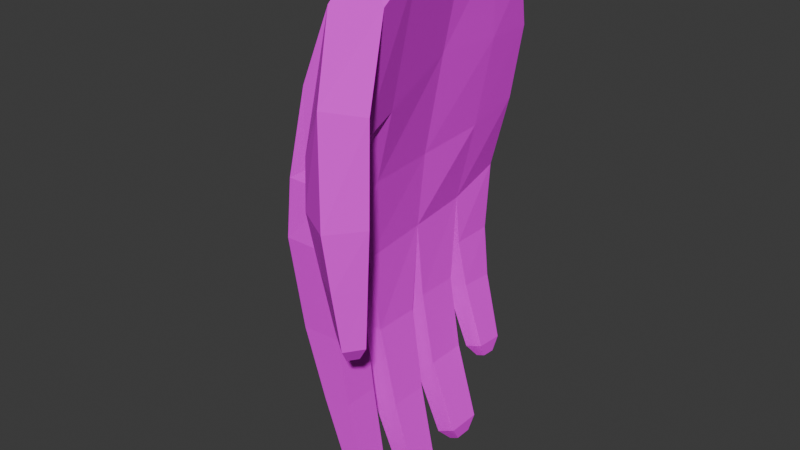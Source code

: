 # Source: hand_idle.blend  (saved by Blender 4.5.90; exported with 4.5.12 LTS)
import bpy
from mathutils import Matrix  # noqa: F401  (used for matrix-valued properties, if any)

bpy.ops.wm.read_factory_settings(use_empty=True)
scene = bpy.context.scene
scene.name = 'Scene'

# ---- collections
col_collection = bpy.data.collections.new('Collection'); scene.collection.children.link(col_collection)

# ---- images (referenced by path relative to the original .blend; pixels are not part of the script)
import os
ASSET_DIR = os.environ.get("B2B_ASSET_DIR", "")  # directory of the original .blend (textures are referenced by path, not embedded)
HERE = os.path.dirname(os.path.abspath(__file__))  # packed textures are extracted next to this script under _unpacked/

def load_image(name, relpath, width, height, colorspace="sRGB"):
    """Load a texture the original file referenced (path relative to the .blend, or extracted next to this script)."""
    p = next((c for c in (os.path.join(HERE, relpath), os.path.join(ASSET_DIR, relpath)) if relpath and os.path.exists(c)), "")
    if p:
        img = bpy.data.images.load(p, check_existing=True)
        img.name = name
    else:  # same state as the original file: an image datablock whose file is absent (Cycles renders it pink)
        img = bpy.data.images.new(name, width, height)
        img.source = "FILE"
        img.filepath = "//" + (relpath or name)
    img.colorspace_settings.name = colorspace
    return img
img_hand_png = load_image('hand.png', 'hand.png', 1024, 1024, 'sRGB')

# ---- materials (node trees are filled in below, after node groups)
mat_material = bpy.data.materials.new('Material')
mat_material.alpha_threshold = 0.0
mat_material.roughness = 0.5
mat_material.line_color = (0.0, 0.0, 0.0, 1.0)

# ---- material node trees
mat_material.use_nodes = True; mat_material.node_tree.nodes.clear()
_N = mat_material.node_tree.nodes; _L = mat_material.node_tree.links
n0 = _N.new('ShaderNodeOutputMaterial'); n0.name = 'Material Output'; n0.location = (200, 100)
n1 = _N.new('ShaderNodeBsdfPrincipled'); n1.name = 'Principled BSDF'; n1.location = (-200, 100)
n1.inputs[2].default_value = 1.0
n1.inputs[3].default_value = 1.45
n2 = _N.new('ShaderNodeTexImage'); n2.name = 'Image Texture'; n2.location = (-490, 80)
n2.image = img_hand_png
n2.interpolation = 'Closest'
_L.new(n1.outputs[0], n0.inputs[0])
_L.new(n2.outputs[0], n1.inputs[0])
n0.is_active_output = True

# ---- world
world_world = bpy.data.worlds.new('World'); scene.world = world_world
world_world.use_nodes = True; world_world.node_tree.nodes.clear()
_N = world_world.node_tree.nodes; _L = world_world.node_tree.links
n0 = _N.new('ShaderNodeOutputWorld'); n0.name = 'World Output'; n0.location = (200, 100)
n1 = _N.new('ShaderNodeBackground'); n1.name = 'Background'; n1.location = (-200, 100)
n1.inputs[0].default_value = (0.05088, 0.05088, 0.05088, 1.0)
_L.new(n1.outputs[0], n0.inputs[0])
n0.is_active_output = True
world_world.color = (0.05088, 0.05088, 0.05088)
world_world.sun_shadow_jitter_overblur = 0.0

# ---- meshes
me_cube = bpy.data.meshes.new('Cube')
me_cube.from_pydata([(2.228, 0.09182, 0.2247), (2.166, 0.09409, -0.2023), (-0.008832, -0.2829, 0.2092), (-0.1839, -0.2868, -0.1556), (0.1977, 0.09182, 0.2247), (0.27, 0.09409, -0.2023), (-2.345, -0.2913, 0.1951), (-1.953, -0.2705, -0.1468), (2.856, 0.1282, 0.1285), (3.034, 0.1202, 0.0), (2.832, 0.1074, -0.1091), (-1.989, -0.3226, -0.0732), (-1.948, -0.3432, 0.0), (-2.343, -0.3425, 0.1221), (0.01797, -0.3588, 0.1251), (0.004372, -0.3596, 0.0), (-0.05188, -0.3389, -0.08204), (0.1223, 0.1436, 0.1285), (0.2782, 0.1354, 0.0), (0.3512, 0.1259, -0.1091), (-0.9767, 0.5048, 0.1955), (-0.01965, 0.5136, 0.1955), (-0.01965, 0.5136, 0.1434), (-0.9767, 0.5048, 0.1434), (-1.025, 0.5793, 0.09851), (-1.028, 0.5799, 0.04236), (-1.804, 0.5682, 0.09822), (-1.807, 0.5688, 0.04207), (-0.9977, 0.5349, -0.004557), (-0.9977, 0.5349, -0.06549), (-1.902, 0.5182, -0.004557), (-1.902, 0.5182, -0.06549), (-0.4712, 0.4183, -0.1599), (-1.328, 0.4064, -0.1608), (-0.4712, 0.4144, -0.1086), (-1.328, 0.4025, -0.1095), (-0.7439, -0.04037, -0.1957), (-1.503, -0.1742, -0.1852), (1.85, -0.01393, 0.2282), (0.8515, -0.1672, 0.2297), (-1.327, -0.09057, 0.1954), (-0.3271, -0.006686, 0.2182), (0.4341, -0.1905, -0.1941), (1.241, -0.04037, -0.2048), (3.164, -0.006316, -0.1257), (2.345, -0.1814, -0.1174), (3.267, 0.002922, 0.0), (2.726, -0.1814, 0.0), (3.125, 0.008164, 0.125), (2.526, -0.1807, 0.1265), (-1.384, -0.1703, -0.1085), (-0.5011, -0.01393, -0.112), (-0.9768, -0.1703, 0.0), (-0.08854, 0.004165, 0.0), (-1.064, -0.1132, 0.1236), (-0.3271, 0.006065, 0.125), (1.897, 0.2556, 0.139), (1.036, 0.3843, 0.1401), (1.036, 0.3843, 0.2017), (1.897, 0.2556, 0.2087), (-0.3312, 0.3739, 0.2017), (0.09543, 0.2525, 0.2087), (-0.3312, 0.3739, 0.1401), (0.09543, 0.2525, 0.139), (0.03494, 0.283, 0.02329), (-0.7451, 0.423, 0.03266), (0.4648, 0.4392, 0.03306), (1.647, 0.283, 0.02314), (1.642, 0.2829, 0.1058), (0.4697, 0.4383, 0.1033), (-0.7402, 0.422, 0.1029), (0.02929, 0.2829, 0.106), (1.469, 0.2667, -0.08058), (0.445, 0.411, -0.07681), (0.445, 0.411, -0.002144), (1.469, 0.2667, -0.002687), (-0.6425, 0.3942, -0.002144), (0.007204, 0.2667, -0.002687), (-0.6425, 0.3942, -0.07681), (0.007204, 0.2667, -0.08058), (0.1778, 0.211, -0.1103), (-0.2737, 0.2924, -0.1117), (-0.2737, 0.2973, -0.1764), (0.1778, 0.211, -0.1872), (0.8134, 0.3124, -0.1752), (1.645, 0.211, -0.1872), (0.8134, 0.3075, -0.1105), (1.645, 0.211, -0.1103), (-1.279, -0.1644, 0.2862), (-2.63, -0.1533, 0.2385), (0.2673, -0.07281, 0.2536), (-0.7339, -0.04323, 0.2092), (-1.601, 0.01122, 0.3001), (-2.82, 0.008403, 0.2502), (0.1307, 0.009141, 0.2629), (-1.088, 0.05479, 0.2114), (-1.923, 0.21, 0.277), (-2.553, 0.2072, 0.2499), (-0.6722, 0.2079, 0.2414), (-1.303, 0.2051, 0.2143), (-1.724, 0.2362, 0.2597), (-2.075, 0.2346, 0.2446), (-1.173, 0.235, 0.2441), (-1.524, 0.2334, 0.229), (-0.8844, 0.529, 0.1848), (-0.3209, 0.5342, 0.1848), (-0.3209, 0.5342, 0.1541), (-0.8844, 0.529, 0.1541), (-1.405, 0.5908, 0.08466), (-1.407, 0.5911, 0.05658), (-1.74, 0.5853, 0.08451), (-1.742, 0.5856, 0.05644), (-1.41, 0.5519, -0.01979), (-1.41, 0.5519, -0.05026), (-1.862, 0.5436, -0.01979), (-1.862, 0.5436, -0.05026), (-0.8989, 0.4357, -0.1457), (-1.327, 0.4298, -0.1461), (-0.8989, 0.4338, -0.1201), (-1.327, 0.4278, -0.1205), (-1.195, 0.1057, 0.2128), (-0.2959, 0.1085, 0.2536), (-1.787, 0.1106, 0.29), (-2.686, 0.1078, 0.2501)], [], [(2, 39, 90, 88), (14, 2, 6, 13), (55, 41, 4, 17), (37, 42, 3, 7), (49, 39, 2, 14), (58, 57, 22, 21), (82, 81, 35, 33), (74, 73, 29, 28), (66, 65, 27, 25), (42, 45, 16, 3), (45, 47, 15, 16), (47, 49, 14, 15), (36, 51, 19, 5), (51, 53, 18, 19), (53, 55, 17, 18), (3, 16, 11, 7), (16, 15, 12, 11), (15, 14, 13, 12), (34, 32, 116, 118), (60, 58, 21, 20), (62, 60, 20, 23), (57, 62, 23, 22), (25, 27, 111, 109), (70, 69, 24, 26), (69, 66, 25, 24), (65, 70, 26, 27), (31, 30, 114, 115), (76, 74, 28, 30), (78, 76, 30, 31), (73, 78, 31, 29), (23, 20, 104, 107), (84, 82, 33, 32), (86, 84, 32, 34), (81, 86, 34, 35), (12, 13, 54, 52), (52, 54, 55, 53), (11, 12, 52, 50), (50, 52, 53, 51), (7, 11, 50, 37), (37, 50, 51, 36), (9, 8, 48, 46), (46, 48, 49, 47), (10, 9, 46, 44), (44, 46, 47, 45), (1, 10, 44, 43), (43, 44, 45, 42), (8, 0, 38, 48), (48, 38, 39, 49), (5, 1, 43, 36), (36, 43, 42, 37), (13, 6, 40, 54), (54, 40, 41, 55), (0, 4, 41, 38), (38, 41, 40, 39), (8, 17, 63, 56), (56, 63, 62, 57), (17, 4, 61, 63), (63, 61, 60, 62), (4, 0, 59, 61), (61, 59, 58, 60), (0, 8, 56, 59), (59, 56, 57, 58), (18, 17, 71, 64), (64, 71, 70, 65), (8, 9, 67, 68), (68, 67, 66, 69), (17, 8, 68, 71), (71, 68, 69, 70), (9, 18, 64, 67), (67, 64, 65, 66), (10, 19, 79, 72), (72, 79, 78, 73), (19, 18, 77, 79), (79, 77, 76, 78), (18, 9, 75, 77), (77, 75, 74, 76), (9, 10, 72, 75), (75, 72, 73, 74), (19, 10, 87, 80), (80, 87, 86, 81), (10, 1, 85, 87), (87, 85, 84, 86), (1, 5, 83, 85), (85, 83, 82, 84), (5, 19, 80, 83), (83, 80, 81, 82), (89, 88, 92, 93), (39, 40, 91, 90), (6, 2, 88, 89), (40, 6, 89, 91), (121, 120, 99, 98), (90, 91, 95, 94), (88, 90, 94, 92), (91, 89, 93, 95), (99, 97, 101, 103), (122, 121, 98, 96), (120, 123, 97, 99), (123, 122, 96, 97), (102, 103, 101, 100), (97, 96, 100, 101), (98, 99, 103, 102), (96, 98, 102, 100), (107, 104, 105, 106), (111, 110, 108, 109), (115, 114, 112, 113), (117, 119, 118, 116), (22, 23, 107, 106), (29, 31, 115, 113), (26, 24, 108, 110), (33, 35, 119, 117), (30, 28, 112, 114), (35, 34, 118, 119), (20, 21, 105, 104), (24, 25, 109, 108), (21, 22, 106, 105), (28, 29, 113, 112), (27, 26, 110, 111), (32, 33, 117, 116), (93, 92, 122, 123), (95, 93, 123, 120), (92, 94, 121, 122), (94, 95, 120, 121)])
_uv = me_cube.uv_layers.new(name='UVMap')
_uv.uv.foreach_set('vector', [0.1249, 0.8875, 0.1249, 0.8875, 0.1249, 0.8875, 0.1249, 0.8875, 0.1249, 0.8875, 0.1249, 0.8875, 0.1249, 0.8875, 0.1249, 0.8875, 0.1249, 0.8875, 0.1249, 0.8875, 0.1249, 0.8875, 0.1249, 0.8875, 0.1249, 0.8875, 0.1249, 0.8875, 0.1249, 0.8875, 0.1249, 0.8875, 0.1249, 0.8875, 0.1249, 0.8875, 0.1249, 0.8875, 0.1249, 0.8875, 0.1249, 0.8875, 0.1249, 0.8875, 0.1249, 0.8875, 0.1249, 0.8875, 0.1249, 0.8875, 0.1249, 0.8875, 0.1249, 0.8875, 0.1249, 0.8875, 0.1249, 0.8875, 0.1249, 0.8875, 0.1249, 0.8875, 0.1249, 0.8875, 0.1249, 0.8875, 0.1249, 0.8875, 0.1249, 0.8875, 0.1249, 0.8875, 0.1249, 0.8875, 0.1249, 0.8875, 0.1249, 0.8875, 0.1249, 0.8875, 0.1249, 0.8875, 0.1249, 0.8875, 0.1249, 0.8875, 0.1249, 0.8875, 0.1249, 0.8875, 0.1249, 0.8875, 0.1249, 0.8875, 0.1249, 0.8875, 0.1249, 0.8875, 0.1249, 0.8875, 0.1249, 0.8875, 0.1249, 0.8875, 0.1249, 0.8875, 0.1249, 0.8875, 0.1249, 0.8875, 0.1249, 0.8875, 0.1249, 0.8875, 0.1249, 0.8875, 0.1249, 0.8875, 0.1249, 0.8875, 0.1249, 0.8875, 0.1249, 0.8875, 0.1249, 0.8875, 0.1249, 0.8875, 0.1249, 0.8875, 0.1249, 0.8875, 0.1249, 0.8875, 0.1249, 0.8875, 0.1249, 0.8875, 0.1249, 0.8875, 0.1249, 0.8875, 0.1249, 0.8875, 0.1249, 0.8875, 0.1249, 0.8875, 0.1249, 0.8875, 0.1249, 0.8875, 0.1249, 0.8875, 0.1249, 0.8875, 0.1249, 0.8875, 0.1249, 0.8875, 0.1249, 0.8875, 0.1249, 0.8875, 0.1249, 0.8875, 0.1249, 0.8875, 0.1249, 0.8875, 0.1249, 0.8875, 0.1249, 0.8875, 0.1249, 0.8875, 0.1249, 0.8875, 0.1249, 0.8875, 0.1249, 0.8875, 0.1249, 0.8875, 0.1249, 0.8875, 0.1249, 0.8875, 0.1249, 0.8875, 0.1249, 0.8875, 0.1249, 0.8875, 0.1249, 0.8875, 0.1249, 0.8875, 0.1249, 0.8875, 0.1249, 0.8875, 0.1249, 0.8875, 0.1249, 0.8875, 0.1249, 0.8875, 0.1249, 0.8875, 0.1249, 0.8875, 0.1249, 0.8875, 0.1249, 0.8875, 0.1249, 0.8875, 0.1249, 0.8875, 0.1249, 0.8875, 0.1249, 0.8875, 0.1249, 0.8875, 0.1249, 0.8875, 0.1249, 0.8875, 0.1249, 0.8875, 0.1249, 0.8875, 0.1249, 0.8875, 0.1249, 0.8875, 0.1249, 0.8875, 0.1249, 0.8875, 0.1249, 0.8875, 0.1249, 0.8875, 0.1249, 0.8875, 0.1249, 0.8875, 0.1249, 0.8875, 0.1249, 0.8875, 0.1249, 0.8875, 0.1249, 0.8875, 0.1249, 0.8875, 0.1249, 0.8875, 0.1249, 0.8875, 0.1249, 0.8875, 0.1249, 0.8875, 0.1249, 0.8875, 0.1249, 0.8875, 0.1249, 0.8875, 0.1249, 0.8875, 0.1249, 0.8875, 0.1249, 0.8875, 0.1249, 0.8875, 0.1249, 0.8875, 0.1249, 0.8875, 0.1249, 0.8875, 0.1249, 0.8875, 0.1249, 0.8875, 0.1249, 0.8875, 0.1249, 0.8875, 0.1249, 0.8875, 0.1249, 0.8875, 0.1249, 0.8875, 0.1249, 0.8875, 0.1249, 0.8875, 0.1249, 0.8875, 0.1249, 0.8875, 0.1249, 0.8875, 0.1249, 0.8875, 0.1249, 0.8875, 0.1249, 0.8875, 0.1249, 0.8875, 0.1249, 0.8875, 0.1249, 0.8875, 0.1249, 0.8875, 0.1249, 0.8875, 0.1249, 0.8875, 0.1249, 0.8875, 0.1249, 0.8875, 0.1249, 0.8875, 0.1249, 0.8875, 0.1249, 0.8875, 0.1249, 0.8875, 0.1249, 0.8875, 0.1249, 0.8875, 0.1249, 0.8875, 0.1249, 0.8875, 0.1249, 0.8875, 0.1249, 0.8875, 0.1249, 0.8875, 0.1249, 0.8875, 0.1249, 0.8875, 0.1249, 0.8875, 0.1249, 0.8875, 0.1249, 0.8875, 0.1249, 0.8875, 0.1249, 0.8875, 0.1249, 0.8875, 0.1249, 0.8875, 0.1249, 0.8875, 0.1249, 0.8875, 0.1249, 0.8875, 0.1249, 0.8875, 0.1249, 0.8875, 0.1249, 0.8875, 0.1249, 0.8875, 0.1249, 0.8875, 0.1249, 0.8875, 0.1249, 0.8875, 0.1249, 0.8875, 0.1249, 0.8875, 0.1249, 0.8875, 0.1249, 0.8875, 0.1249, 0.8875, 0.1249, 0.8875, 0.1249, 0.8875, 0.1249, 0.8875, 0.1249, 0.8875, 0.1249, 0.8875, 0.1249, 0.8875, 0.1249, 0.8875, 0.1249, 0.8875, 0.1249, 0.8875, 0.1249, 0.8875, 0.1249, 0.8875, 0.1249, 0.8875, 0.1249, 0.8875, 0.1249, 0.8875, 0.1249, 0.8875, 0.1249, 0.8875, 0.1249, 0.8875, 0.1249, 0.8875, 0.1249, 0.8875, 0.1249, 0.8875, 0.1249, 0.8875, 0.1249, 0.8875, 0.1249, 0.8875, 0.1249, 0.8875, 0.1249, 0.8875, 0.1249, 0.8875, 0.1249, 0.8875, 0.1249, 0.8875, 0.1249, 0.8875, 0.1249, 0.8875, 0.1249, 0.8875, 0.1249, 0.8875, 0.1249, 0.8875, 0.1249, 0.8875, 0.1249, 0.8875, 0.1249, 0.8875, 0.1249, 0.8875, 0.1249, 0.8875, 0.1249, 0.8875, 0.1249, 0.8875, 0.1249, 0.8875, 0.1249, 0.8875, 0.1249, 0.8875, 0.1249, 0.8875, 0.1249, 0.8875, 0.1249, 0.8875, 0.1249, 0.8875, 0.1249, 0.8875, 0.1249, 0.8875, 0.1249, 0.8875, 0.1249, 0.8875, 0.1249, 0.8875, 0.1249, 0.8875, 0.1249, 0.8875, 0.1249, 0.8875, 0.1249, 0.8875, 0.1249, 0.8875, 0.1249, 0.8875, 0.1249, 0.8875, 0.1249, 0.8875, 0.1249, 0.8875, 0.1249, 0.8875, 0.1249, 0.8875, 0.1249, 0.8875, 0.1249, 0.8875, 0.1249, 0.8875, 0.1249, 0.8875, 0.1249, 0.8875, 0.1249, 0.8875, 0.1249, 0.8875, 0.1249, 0.8875, 0.1249, 0.8875, 0.1249, 0.8875, 0.1249, 0.8875, 0.1249, 0.8875, 0.1249, 0.8875, 0.1249, 0.8875, 0.1249, 0.8875, 0.1249, 0.8875, 0.1249, 0.8875, 0.1249, 0.8875, 0.1249, 0.8875, 0.1249, 0.8875, 0.1249, 0.8875, 0.1249, 0.8875, 0.1249, 0.8875, 0.1249, 0.8875, 0.1249, 0.8875, 0.1249, 0.8875, 0.1249, 0.8875, 0.1249, 0.8875, 0.1249, 0.8875, 0.1249, 0.8875, 0.1249, 0.8875, 0.1249, 0.8875, 0.1249, 0.8875, 0.1249, 0.8875, 0.1249, 0.8875, 0.1249, 0.8875, 0.1249, 0.8875, 0.1249, 0.8875, 0.1249, 0.8875, 0.1249, 0.8875, 0.1249, 0.8875, 0.1249, 0.8875, 0.1249, 0.8875, 0.1249, 0.8875, 0.1249, 0.8875, 0.1249, 0.8875, 0.1249, 0.8875, 0.1249, 0.8875, 0.1249, 0.8875, 0.1249, 0.8875, 0.1249, 0.8875, 0.1249, 0.8875, 0.1249, 0.8875, 0.1249, 0.8875, 0.1249, 0.8875, 0.1249, 0.8875, 0.1249, 0.8875, 0.1249, 0.8875, 0.1249, 0.8875, 0.1249, 0.8875, 0.1249, 0.8875, 0.1249, 0.8875, 0.1249, 0.8875, 0.1249, 0.8875, 0.1249, 0.8875, 0.1249, 0.8875, 0.1249, 0.8875, 0.1249, 0.8875, 0.1249, 0.8875, 0.1249, 0.8875, 0.1249, 0.8875, 0.1249, 0.8875, 0.1249, 0.8875, 0.1249, 0.8875, 0.1249, 0.8875, 0.1249, 0.8875, 0.1249, 0.8875, 0.1249, 0.8875, 0.1249, 0.8875, 0.1249, 0.8875, 0.1249, 0.8875, 0.1249, 0.8875, 0.1249, 0.8875, 0.1249, 0.8875, 0.1249, 0.8875, 0.1249, 0.8875, 0.1249, 0.8875, 0.1249, 0.8875, 0.1249, 0.8875, 0.1249, 0.8875, 0.1249, 0.8875, 0.1249, 0.8875, 0.1249, 0.8875, 0.1249, 0.8875, 0.1249, 0.8875, 0.1249, 0.8875, 0.1249, 0.8875, 0.1249, 0.8875, 0.1249, 0.8875, 0.1249, 0.8875, 0.1249, 0.8875, 0.1249, 0.8875, 0.1249, 0.8875, 0.1249, 0.8875, 0.1249, 0.8875, 0.1249, 0.8875, 0.1249, 0.8875, 0.1249, 0.8875, 0.1249, 0.8875, 0.1249, 0.8875, 0.1249, 0.8875, 0.1249, 0.8875, 0.1249, 0.8875, 0.1249, 0.8875, 0.1249, 0.8875, 0.1249, 0.8875, 0.1249, 0.8875, 0.1249, 0.8875, 0.1249, 0.8875, 0.1249, 0.8875, 0.1249, 0.8875, 0.1249, 0.8875, 0.1249, 0.8875, 0.1249, 0.8875, 0.1249, 0.8875, 0.1249, 0.8875, 0.1249, 0.8875, 0.1249, 0.8875, 0.1249, 0.8875, 0.1249, 0.8875, 0.1249, 0.8875, 0.1249, 0.8875, 0.1249, 0.8875, 0.1249, 0.8875, 0.1249, 0.8875, 0.1249, 0.8875, 0.1249, 0.8875, 0.1249, 0.8875, 0.1249, 0.8875, 0.1249, 0.8875, 0.1249, 0.8875, 0.1249, 0.8875, 0.1249, 0.8875, 0.1249, 0.8875, 0.1249, 0.8875, 0.1249, 0.8875, 0.1249, 0.8875, 0.1249, 0.8875, 0.1249, 0.8875, 0.1249, 0.8875, 0.1249, 0.8875, 0.1249, 0.8875, 0.1249, 0.8875, 0.1249, 0.8875, 0.1249, 0.8875, 0.1249, 0.8875, 0.1249, 0.8875, 0.1249, 0.8875, 0.1249, 0.8875, 0.1249, 0.8875, 0.1249, 0.8875, 0.1249, 0.8875, 0.1249, 0.8875, 0.1249, 0.8875, 0.1249, 0.8875, 0.1249, 0.8875, 0.1249, 0.8875, 0.1249, 0.8875, 0.1249, 0.8875, 0.1249, 0.8875, 0.1249, 0.8875, 0.1249, 0.8875, 0.1249, 0.8875, 0.1249, 0.8875, 0.1249, 0.8875, 0.1249, 0.8875, 0.1249, 0.8875, 0.1249, 0.8875, 0.1249, 0.8875, 0.1249, 0.8875, 0.1249, 0.8875, 0.1249, 0.8875, 0.1249, 0.8875, 0.1249, 0.8875, 0.1249, 0.8875, 0.1249, 0.8875, 0.1249, 0.8875, 0.1249, 0.8875, 0.1249, 0.8875, 0.1249, 0.8875, 0.1249, 0.8875, 0.1249, 0.8875, 0.1249, 0.8875, 0.1249, 0.8875, 0.1249, 0.8875, 0.1249, 0.8875, 0.1249, 0.8875, 0.1249, 0.8875, 0.1249, 0.8875, 0.1249, 0.8875, 0.1249, 0.8875, 0.1249, 0.8875, 0.1249, 0.8875, 0.1249, 0.8875, 0.1249, 0.8875, 0.1249, 0.8875, 0.1249, 0.8875, 0.1249, 0.8875, 0.1249, 0.8875, 0.1249, 0.8875, 0.1249, 0.8875, 0.1249, 0.8875, 0.1249, 0.8875, 0.1249, 0.8875, 0.1249, 0.8875, 0.1249, 0.8875, 0.1249, 0.8875, 0.1249, 0.8875, 0.1249, 0.8875, 0.1249, 0.8875, 0.1249, 0.8875, 0.1249, 0.8875, 0.1249, 0.8875])
me_cube.materials.append(mat_material)
me_cube.use_mirror_vertex_groups = False
me_cube.update()

# ---- objects
ob_cube = bpy.data.objects.new('Cube', me_cube)

# ---- transforms, parenting, visibility, modifiers, constraints
ob_cube.location = (0.0, 0.0, 0.0)
ob_cube.rotation_euler = (7.854, -3.142, -1.51e-07)
ob_cube.scale = (0.007484, 0.2, 0.2)
ob_cube.lock_rotations_4d = False
ob_cube.empty_display_type = 'ARROWS'
ob_cube.lineart.crease_threshold = 0.0

# ---- collection membership
col_collection.objects.link(ob_cube)

# ---- scene / render settings (as saved in the file)
scene.frame_start = 1; scene.frame_end = 250; scene.frame_set(1)
scene.render.engine = 'BLENDER_EEVEE_NEXT'
bpy.context.view_layer.update()

# ---- added for rendering (the .blend has no active camera and no usable light): camera, sun
cam_auto = bpy.data.cameras.new('AutoCamera')
cam_auto.lens = 50.0
cam_auto.sensor_width = 36.0
cam_auto.clip_end = 1000.0
ob_auto_camera = bpy.data.objects.new('AutoCamera', cam_auto)
scene.collection.objects.link(ob_auto_camera)
ob_auto_camera.location = (0.201919, -0.253845, 0.139719)
ob_auto_camera.rotation_euler = (1.09748, -7.21219e-08, 0.694738)
scene.camera = ob_auto_camera
light_auto_sun = bpy.data.lights.new('AutoSun', 'SUN')
light_auto_sun.energy = 3.0
light_auto_sun.angle = 0.0523599
ob_auto_sun = bpy.data.objects.new('AutoSun', light_auto_sun)
scene.collection.objects.link(ob_auto_sun)
ob_auto_sun.rotation_euler = (0.872665, 0.174533, 0.523599)
bpy.context.view_layer.update()
